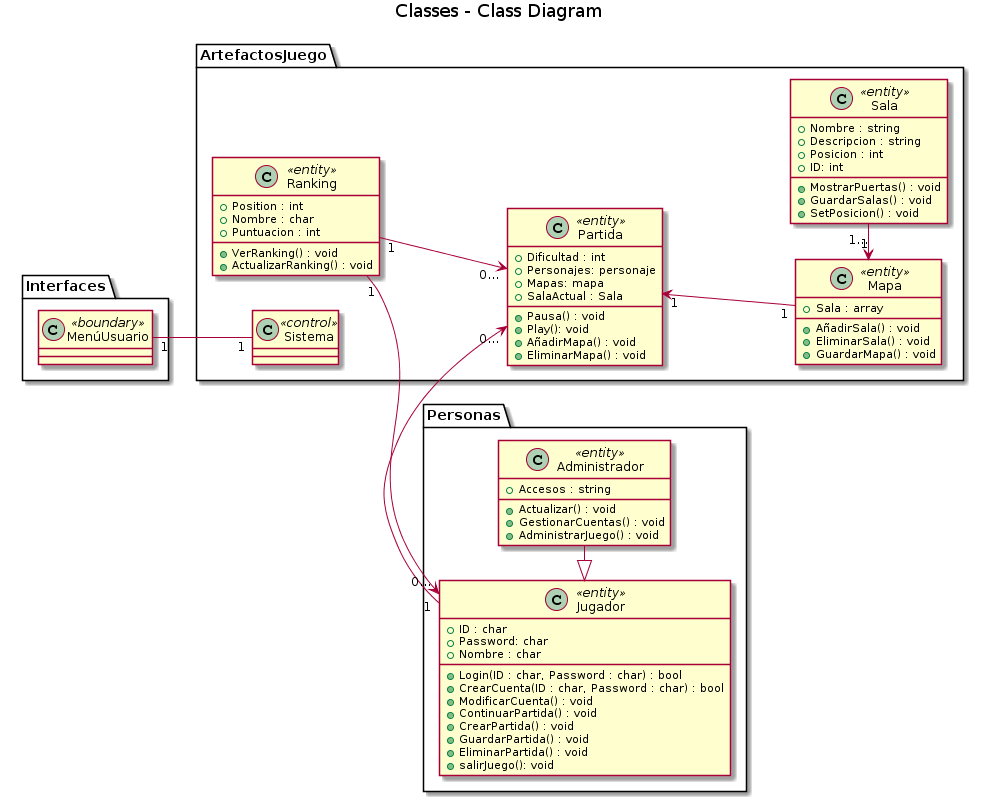

The diagram above was rendered by PlantUML. Its source (embedded in the PNG):
@startuml
title Classes - Class Diagram

Package Personas {
class Jugador <<entity>> {
    +ID : char
    +Password: char
    +Nombre : char
    +Login(ID : char, Password : char) : bool
    +CrearCuenta(ID : char, Password : char) : bool
    +ModificarCuenta() : void
    +ContinuarPartida() : void
    +CrearPartida() : void
    +GuardarPartida() : void
    +EliminarPartida() : void
    +salirJuego(): void
}

Jugador <|- Administrador

class Administrador <<entity>>{
    +Accesos : string
    +Actualizar() : void
    +GestionarCuentas() : void
    +AdministrarJuego() : void
}
}
Package ArtefactosJuego {
class Partida <<entity>>{
  +Dificultad : int
  +Personajes: personaje
  +Mapas: mapa
  +SalaActual : Sala
  +Pausa() : void
  +Play(): void
  +AñadirMapa() : void
  +EliminarMapa() : void
}

Partida "1" <-- "1" Mapa

class Mapa <<entity>>{
    +Sala : array
    +AñadirSala() : void
    +EliminarSala() : void
    +GuardarMapa() : void
}

left to right direction
Mapa "1" <- "1..." Sala

class Sala <<entity>>{
    +Nombre : string
    +Descripcion : string
    +Posicion : int
    +ID: int
    +MostrarPuertas() : void
    +GuardarSalas() : void
    +SetPosicion() : void
}

Partida "0..." <- "1" Jugador


Ranking "1"-->"0..." Partida
Ranking "1"->"0..." Jugador

class Ranking <<entity>>{
    +Position : int
    +Nombre : char
    +Puntuacion : int
    +VerRanking() : void
    +ActualizarRanking() : void
}

class Sistema <<control>>{
}
}
Package Interfaces {
MenúUsuario "1"--"1" Sistema
class MenúUsuario <<boundary>>{
}
}
@enduml